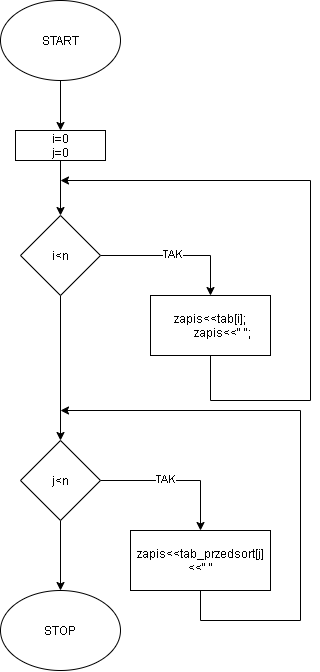

The diagram above was exported from draw.io. Its source (the exported page's mxGraphModel, read from the mxfile embedded in the PNG):
<mxGraphModel dx="876" dy="923" grid="1" gridSize="10" guides="1" tooltips="1" connect="1" arrows="1" fold="1" page="1" pageScale="1" pageWidth="827" pageHeight="1169" math="0" shadow="0">
  <root>
    <mxCell id="WIyWlLk6GJQsqaUBKTNV-0" />
    <mxCell id="WIyWlLk6GJQsqaUBKTNV-1" parent="WIyWlLk6GJQsqaUBKTNV-0" />
    <mxCell id="lq9WpPC_Fb5Xx6SZ2pqU-2" value="" style="edgeStyle=orthogonalEdgeStyle;rounded=0;orthogonalLoop=1;jettySize=auto;html=1;" edge="1" parent="WIyWlLk6GJQsqaUBKTNV-1" source="lq9WpPC_Fb5Xx6SZ2pqU-0" target="lq9WpPC_Fb5Xx6SZ2pqU-1">
      <mxGeometry relative="1" as="geometry" />
    </mxCell>
    <mxCell id="lq9WpPC_Fb5Xx6SZ2pqU-0" value="START" style="ellipse;whiteSpace=wrap;html=1;" vertex="1" parent="WIyWlLk6GJQsqaUBKTNV-1">
      <mxGeometry x="250" y="30" width="120" height="80" as="geometry" />
    </mxCell>
    <mxCell id="lq9WpPC_Fb5Xx6SZ2pqU-4" value="" style="edgeStyle=orthogonalEdgeStyle;rounded=0;orthogonalLoop=1;jettySize=auto;html=1;" edge="1" parent="WIyWlLk6GJQsqaUBKTNV-1" source="lq9WpPC_Fb5Xx6SZ2pqU-1" target="lq9WpPC_Fb5Xx6SZ2pqU-3">
      <mxGeometry relative="1" as="geometry" />
    </mxCell>
    <mxCell id="lq9WpPC_Fb5Xx6SZ2pqU-1" value="i=0&lt;br&gt;j=0" style="rounded=0;whiteSpace=wrap;html=1;" vertex="1" parent="WIyWlLk6GJQsqaUBKTNV-1">
      <mxGeometry x="265" y="160" width="90" height="30" as="geometry" />
    </mxCell>
    <mxCell id="lq9WpPC_Fb5Xx6SZ2pqU-6" value="" style="edgeStyle=orthogonalEdgeStyle;rounded=0;orthogonalLoop=1;jettySize=auto;html=1;" edge="1" parent="WIyWlLk6GJQsqaUBKTNV-1" source="lq9WpPC_Fb5Xx6SZ2pqU-3" target="lq9WpPC_Fb5Xx6SZ2pqU-5">
      <mxGeometry relative="1" as="geometry">
        <Array as="points">
          <mxPoint x="460" y="285" />
        </Array>
      </mxGeometry>
    </mxCell>
    <mxCell id="lq9WpPC_Fb5Xx6SZ2pqU-18" value="TAK" style="edgeLabel;html=1;align=center;verticalAlign=middle;resizable=0;points=[];" vertex="1" connectable="0" parent="lq9WpPC_Fb5Xx6SZ2pqU-6">
      <mxGeometry x="-0.0423" y="2" relative="1" as="geometry">
        <mxPoint as="offset" />
      </mxGeometry>
    </mxCell>
    <mxCell id="lq9WpPC_Fb5Xx6SZ2pqU-11" value="" style="edgeStyle=orthogonalEdgeStyle;rounded=0;orthogonalLoop=1;jettySize=auto;html=1;" edge="1" parent="WIyWlLk6GJQsqaUBKTNV-1" source="lq9WpPC_Fb5Xx6SZ2pqU-3" target="lq9WpPC_Fb5Xx6SZ2pqU-10">
      <mxGeometry relative="1" as="geometry" />
    </mxCell>
    <mxCell id="lq9WpPC_Fb5Xx6SZ2pqU-3" value="i&amp;lt;n" style="rhombus;whiteSpace=wrap;html=1;rounded=0;" vertex="1" parent="WIyWlLk6GJQsqaUBKTNV-1">
      <mxGeometry x="270" y="245" width="80" height="80" as="geometry" />
    </mxCell>
    <mxCell id="lq9WpPC_Fb5Xx6SZ2pqU-7" style="edgeStyle=orthogonalEdgeStyle;rounded=0;orthogonalLoop=1;jettySize=auto;html=1;" edge="1" parent="WIyWlLk6GJQsqaUBKTNV-1" source="lq9WpPC_Fb5Xx6SZ2pqU-5">
      <mxGeometry relative="1" as="geometry">
        <mxPoint x="310" y="210" as="targetPoint" />
        <Array as="points">
          <mxPoint x="460" y="430" />
          <mxPoint x="560" y="430" />
          <mxPoint x="560" y="210" />
        </Array>
      </mxGeometry>
    </mxCell>
    <mxCell id="lq9WpPC_Fb5Xx6SZ2pqU-5" value="&lt;div&gt;zapis&amp;lt;&amp;lt;tab[i];&lt;/div&gt;&lt;div&gt;&amp;nbsp; &amp;nbsp; &amp;nbsp; &amp;nbsp; zapis&amp;lt;&amp;lt;&quot; &quot;;&lt;/div&gt;" style="whiteSpace=wrap;html=1;rounded=0;" vertex="1" parent="WIyWlLk6GJQsqaUBKTNV-1">
      <mxGeometry x="400" y="325" width="120" height="60" as="geometry" />
    </mxCell>
    <mxCell id="lq9WpPC_Fb5Xx6SZ2pqU-13" value="" style="edgeStyle=orthogonalEdgeStyle;rounded=0;orthogonalLoop=1;jettySize=auto;html=1;" edge="1" parent="WIyWlLk6GJQsqaUBKTNV-1" source="lq9WpPC_Fb5Xx6SZ2pqU-10" target="lq9WpPC_Fb5Xx6SZ2pqU-12">
      <mxGeometry relative="1" as="geometry" />
    </mxCell>
    <mxCell id="lq9WpPC_Fb5Xx6SZ2pqU-17" value="TAK" style="edgeLabel;html=1;align=center;verticalAlign=middle;resizable=0;points=[];" vertex="1" connectable="0" parent="lq9WpPC_Fb5Xx6SZ2pqU-13">
      <mxGeometry x="-0.1356" y="2" relative="1" as="geometry">
        <mxPoint as="offset" />
      </mxGeometry>
    </mxCell>
    <mxCell id="lq9WpPC_Fb5Xx6SZ2pqU-15" value="" style="edgeStyle=orthogonalEdgeStyle;rounded=0;orthogonalLoop=1;jettySize=auto;html=1;" edge="1" parent="WIyWlLk6GJQsqaUBKTNV-1" source="lq9WpPC_Fb5Xx6SZ2pqU-10" target="lq9WpPC_Fb5Xx6SZ2pqU-14">
      <mxGeometry relative="1" as="geometry" />
    </mxCell>
    <mxCell id="lq9WpPC_Fb5Xx6SZ2pqU-10" value="j&amp;lt;n" style="rhombus;whiteSpace=wrap;html=1;rounded=0;" vertex="1" parent="WIyWlLk6GJQsqaUBKTNV-1">
      <mxGeometry x="270" y="470" width="80" height="80" as="geometry" />
    </mxCell>
    <mxCell id="lq9WpPC_Fb5Xx6SZ2pqU-16" style="edgeStyle=orthogonalEdgeStyle;rounded=0;orthogonalLoop=1;jettySize=auto;html=1;" edge="1" parent="WIyWlLk6GJQsqaUBKTNV-1" source="lq9WpPC_Fb5Xx6SZ2pqU-12">
      <mxGeometry relative="1" as="geometry">
        <mxPoint x="310" y="440" as="targetPoint" />
        <Array as="points">
          <mxPoint x="450" y="650" />
          <mxPoint x="550" y="650" />
          <mxPoint x="550" y="440" />
          <mxPoint x="310" y="440" />
        </Array>
      </mxGeometry>
    </mxCell>
    <mxCell id="lq9WpPC_Fb5Xx6SZ2pqU-12" value="zapis&amp;lt;&amp;lt;tab_przedsort[j]&amp;lt;&amp;lt;&quot; &quot;" style="whiteSpace=wrap;html=1;rounded=0;" vertex="1" parent="WIyWlLk6GJQsqaUBKTNV-1">
      <mxGeometry x="380" y="560" width="140" height="60" as="geometry" />
    </mxCell>
    <mxCell id="lq9WpPC_Fb5Xx6SZ2pqU-14" value="STOP" style="ellipse;whiteSpace=wrap;html=1;rounded=0;" vertex="1" parent="WIyWlLk6GJQsqaUBKTNV-1">
      <mxGeometry x="250" y="620" width="120" height="80" as="geometry" />
    </mxCell>
  </root>
</mxGraphModel>